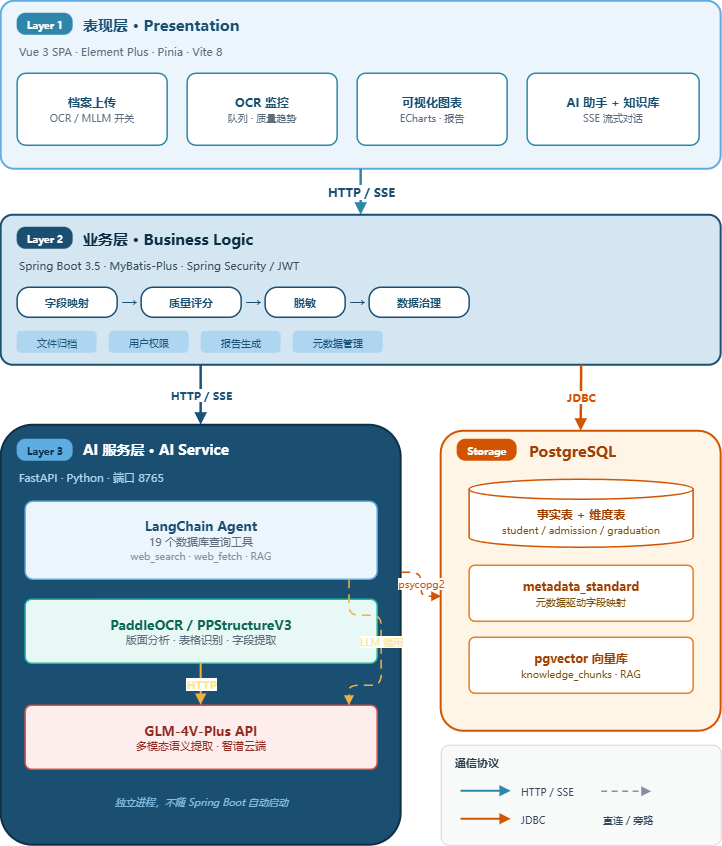

The diagram above was exported from draw.io. Its source (the exported page's mxGraphModel, read from the mxfile embedded in the PNG):
<mxGraphModel dx="1264" dy="872" grid="0" gridSize="10" guides="1" tooltips="1" connect="1" arrows="1" fold="1" page="1" pageScale="1" pageWidth="860" pageHeight="980" background="#FFFFFF" math="0" shadow="0">
  <root>
    <mxCell id="0" />
    <mxCell id="1" parent="0" />
    <mxCell id="L1" parent="1" style="rounded=1;whiteSpace=wrap;html=1;arcSize=8;fillColor=#EBF5FB;strokeColor=#5DADE2;strokeWidth=2;" value="" vertex="1">
      <mxGeometry height="168" width="720" x="60" y="36" as="geometry" />
    </mxCell>
    <mxCell id="L1-badge" parent="1" style="rounded=1;whiteSpace=wrap;html=1;arcSize=40;fillColor=#2E86AB;strokeColor=none;fontColor=#FFFFFF;fontFamily=Microsoft YaHei;fontSize=10;fontStyle=1;align=center;verticalAlign=middle;" value="Layer 1" vertex="1">
      <mxGeometry height="22" width="56" x="76" y="48" as="geometry" />
    </mxCell>
    <mxCell id="L1-title" parent="1" style="text;html=1;strokeColor=none;fillColor=none;align=left;verticalAlign=middle;fontFamily=Microsoft YaHei;fontSize=15;fontStyle=1;fontColor=#1B4F72;" value="表现层 · Presentation" vertex="1">
      <mxGeometry height="26" width="220" x="140" y="46" as="geometry" />
    </mxCell>
    <mxCell id="L1-sub" parent="1" style="text;html=1;strokeColor=none;fillColor=none;align=left;verticalAlign=middle;fontFamily=Microsoft YaHei;fontSize=11;fontColor=#5D6D7E;" value="Vue 3 SPA  ·  Element Plus  ·  Pinia  ·  Vite 8" vertex="1">
      <mxGeometry height="20" width="400" x="76" y="76" as="geometry" />
    </mxCell>
    <mxCell id="m1" parent="1" style="rounded=1;whiteSpace=wrap;html=1;arcSize=12;fillColor=#FFFFFF;strokeColor=#2E86AB;strokeWidth=1.5;fontColor=#1B4F72;fontFamily=Microsoft YaHei;fontSize=12;align=center;verticalAlign=middle;" value="&lt;b&gt;档案上传&lt;/b&gt;&lt;div&gt;&lt;font style=&quot;font-size:10px;color:#5D6D7E;&quot;&gt;OCR / MLLM 开关&lt;/font&gt;&lt;/div&gt;" vertex="1">
      <mxGeometry height="72" width="150" x="76" y="108" as="geometry" />
    </mxCell>
    <mxCell id="m2" parent="1" style="rounded=1;whiteSpace=wrap;html=1;arcSize=12;fillColor=#FFFFFF;strokeColor=#2E86AB;strokeWidth=1.5;fontColor=#1B4F72;fontFamily=Microsoft YaHei;fontSize=12;align=center;verticalAlign=middle;" value="&lt;b&gt;OCR 监控&lt;/b&gt;&lt;div&gt;&lt;font style=&quot;font-size:10px;color:#5D6D7E;&quot;&gt;队列 · 质量趋势&lt;/font&gt;&lt;/div&gt;" vertex="1">
      <mxGeometry height="72" width="150" x="246" y="108" as="geometry" />
    </mxCell>
    <mxCell id="m3" parent="1" style="rounded=1;whiteSpace=wrap;html=1;arcSize=12;fillColor=#FFFFFF;strokeColor=#2E86AB;strokeWidth=1.5;fontColor=#1B4F72;fontFamily=Microsoft YaHei;fontSize=12;align=center;verticalAlign=middle;" value="&lt;b&gt;可视化图表&lt;/b&gt;&lt;div&gt;&lt;font style=&quot;font-size:10px;color:#5D6D7E;&quot;&gt;ECharts · 报告&lt;/font&gt;&lt;/div&gt;" vertex="1">
      <mxGeometry height="72" width="150" x="416" y="108" as="geometry" />
    </mxCell>
    <mxCell id="m4" parent="1" style="rounded=1;whiteSpace=wrap;html=1;arcSize=12;fillColor=#FFFFFF;strokeColor=#2E86AB;strokeWidth=1.5;fontColor=#1B4F72;fontFamily=Microsoft YaHei;fontSize=12;align=center;verticalAlign=middle;" value="&lt;b&gt;AI 助手 + 知识库&lt;/b&gt;&lt;div&gt;&lt;font style=&quot;font-size:10px;color:#5D6D7E;&quot;&gt;SSE 流式对话&lt;/font&gt;&lt;/div&gt;" vertex="1">
      <mxGeometry height="72" width="172" x="586" y="108" as="geometry" />
    </mxCell>
    <mxCell id="e12" edge="1" parent="1" source="L1" style="edgeStyle=orthogonalEdgeStyle;rounded=0;html=1;strokeColor=#2E86AB;strokeWidth=2.5;endArrow=block;endFill=1;fontColor=#1B4F72;fontSize=12;fontFamily=Microsoft YaHei;fontStyle=1;exitX=0.5;exitY=1;exitDx=0;exitDy=0;entryX=0.5;entryY=0;entryDx=0;entryDy=0;" target="L2" value="HTTP / SSE">
      <mxGeometry relative="1" as="geometry" />
    </mxCell>
    <mxCell id="L2" parent="1" style="rounded=1;whiteSpace=wrap;html=1;arcSize=8;fillColor=#D4E6F1;strokeColor=#1B4F72;strokeWidth=2;" value="" vertex="1">
      <mxGeometry height="150" width="720" x="60" y="250" as="geometry" />
    </mxCell>
    <mxCell id="L2-badge" parent="1" style="rounded=1;whiteSpace=wrap;html=1;arcSize=40;fillColor=#1B4F72;strokeColor=none;fontColor=#FFFFFF;fontFamily=Microsoft YaHei;fontSize=10;fontStyle=1;align=center;verticalAlign=middle;" value="Layer 2" vertex="1">
      <mxGeometry height="22" width="56" x="76" y="262" as="geometry" />
    </mxCell>
    <mxCell id="L2-title" parent="1" style="text;html=1;strokeColor=none;fillColor=none;align=left;verticalAlign=middle;fontFamily=Microsoft YaHei;fontSize=15;fontStyle=1;fontColor=#0E2F44;" value="业务层 · Business Logic" vertex="1">
      <mxGeometry height="26" width="260" x="140" y="260" as="geometry" />
    </mxCell>
    <mxCell id="L2-sub" parent="1" style="text;html=1;strokeColor=none;fillColor=none;align=left;verticalAlign=middle;fontFamily=Microsoft YaHei;fontSize=11;fontColor=#34495E;" value="Spring Boot 3.5  ·  MyBatis-Plus  ·  Spring Security / JWT" vertex="1">
      <mxGeometry height="20" width="420" x="76" y="290" as="geometry" />
    </mxCell>
    <mxCell id="p1" parent="1" style="rounded=1;whiteSpace=wrap;html=1;arcSize=40;fillColor=#FFFFFF;strokeColor=#1B4F72;strokeWidth=1.5;fontColor=#1B4F72;fontFamily=Microsoft YaHei;fontSize=11;fontStyle=1;align=center;verticalAlign=middle;" value="字段映射" vertex="1">
      <mxGeometry height="30" width="100" x="76" y="322" as="geometry" />
    </mxCell>
    <mxCell id="pa1" parent="1" style="text;html=1;strokeColor=none;fillColor=none;align=center;verticalAlign=middle;fontFamily=Microsoft YaHei;fontSize=16;fontColor=#1B4F72;fontStyle=1;" value="→" vertex="1">
      <mxGeometry height="30" width="24" x="176" y="322" as="geometry" />
    </mxCell>
    <mxCell id="p2" parent="1" style="rounded=1;whiteSpace=wrap;html=1;arcSize=40;fillColor=#FFFFFF;strokeColor=#1B4F72;strokeWidth=1.5;fontColor=#1B4F72;fontFamily=Microsoft YaHei;fontSize=11;fontStyle=1;align=center;verticalAlign=middle;" value="质量评分" vertex="1">
      <mxGeometry height="30" width="100" x="200" y="322" as="geometry" />
    </mxCell>
    <mxCell id="pa2" parent="1" style="text;html=1;strokeColor=none;fillColor=none;align=center;verticalAlign=middle;fontFamily=Microsoft YaHei;fontSize=16;fontColor=#1B4F72;fontStyle=1;" value="→" vertex="1">
      <mxGeometry height="30" width="24" x="300" y="322" as="geometry" />
    </mxCell>
    <mxCell id="p3" parent="1" style="rounded=1;whiteSpace=wrap;html=1;arcSize=40;fillColor=#FFFFFF;strokeColor=#1B4F72;strokeWidth=1.5;fontColor=#1B4F72;fontFamily=Microsoft YaHei;fontSize=11;fontStyle=1;align=center;verticalAlign=middle;" value="脱敏" vertex="1">
      <mxGeometry height="30" width="80" x="324" y="322" as="geometry" />
    </mxCell>
    <mxCell id="pa3" parent="1" style="text;html=1;strokeColor=none;fillColor=none;align=center;verticalAlign=middle;fontFamily=Microsoft YaHei;fontSize=16;fontColor=#1B4F72;fontStyle=1;" value="→" vertex="1">
      <mxGeometry height="30" width="24" x="404" y="322" as="geometry" />
    </mxCell>
    <mxCell id="p4" parent="1" style="rounded=1;whiteSpace=wrap;html=1;arcSize=40;fillColor=#FFFFFF;strokeColor=#1B4F72;strokeWidth=1.5;fontColor=#1B4F72;fontFamily=Microsoft YaHei;fontSize=11;fontStyle=1;align=center;verticalAlign=middle;" value="数据治理" vertex="1">
      <mxGeometry height="30" width="100" x="428" y="322" as="geometry" />
    </mxCell>
    <mxCell id="cap1" parent="1" style="rounded=1;whiteSpace=wrap;html=1;arcSize=20;fillColor=#AED6F1;strokeColor=none;fontColor=#1A5276;fontFamily=Microsoft YaHei;fontSize=10;align=center;verticalAlign=middle;" value="文件归档" vertex="1">
      <mxGeometry height="22" width="80" x="76" y="366" as="geometry" />
    </mxCell>
    <mxCell id="cap2" parent="1" style="rounded=1;whiteSpace=wrap;html=1;arcSize=20;fillColor=#AED6F1;strokeColor=none;fontColor=#1A5276;fontFamily=Microsoft YaHei;fontSize=10;align=center;verticalAlign=middle;" value="用户权限" vertex="1">
      <mxGeometry height="22" width="80" x="168" y="366" as="geometry" />
    </mxCell>
    <mxCell id="cap3" parent="1" style="rounded=1;whiteSpace=wrap;html=1;arcSize=20;fillColor=#AED6F1;strokeColor=none;fontColor=#1A5276;fontFamily=Microsoft YaHei;fontSize=10;align=center;verticalAlign=middle;" value="报告生成" vertex="1">
      <mxGeometry height="22" width="80" x="260" y="366" as="geometry" />
    </mxCell>
    <mxCell id="cap4" parent="1" style="rounded=1;whiteSpace=wrap;html=1;arcSize=20;fillColor=#AED6F1;strokeColor=none;fontColor=#1A5276;fontFamily=Microsoft YaHei;fontSize=10;align=center;verticalAlign=middle;" value="元数据管理" vertex="1">
      <mxGeometry height="22" width="90" x="352" y="366" as="geometry" />
    </mxCell>
    <mxCell id="e2ai" edge="1" parent="1" style="edgeStyle=orthogonalEdgeStyle;rounded=1;orthogonalLoop=1;jettySize=auto;html=1;strokeColor=#1A5276;strokeWidth=2.5;endArrow=block;endFill=1;fontColor=#1A5276;fontSize=11;fontFamily=Microsoft YaHei;fontStyle=1;entryX=0.5;entryY=0;entryDx=0;entryDy=0;" target="L3" value="HTTP / SSE">
      <mxGeometry relative="1" as="geometry">
        <Array as="points">
          <mxPoint x="260" y="400" />
        </Array>
        <mxPoint x="260" y="400" as="sourcePoint" />
      </mxGeometry>
    </mxCell>
    <mxCell id="e2db" edge="1" parent="1" style="edgeStyle=orthogonalEdgeStyle;rounded=1;orthogonalLoop=1;jettySize=auto;html=1;strokeColor=#D35400;strokeWidth=2.5;endArrow=block;endFill=1;fontColor=#D35400;fontSize=11;fontFamily=Microsoft YaHei;fontStyle=1;entryX=0.5;entryY=0;entryDx=0;entryDy=0;" target="DB" value="JDBC">
      <mxGeometry relative="1" as="geometry">
        <Array as="points">
          <mxPoint x="640.49" y="401.1" />
          <mxPoint x="640" y="401.1" />
        </Array>
        <mxPoint x="640.5" y="400" as="sourcePoint" />
      </mxGeometry>
    </mxCell>
    <mxCell id="L3" parent="1" style="rounded=1;whiteSpace=wrap;html=1;arcSize=8;fillColor=#1B4F72;strokeColor=#0E2F44;strokeWidth=2;" value="" vertex="1">
      <mxGeometry height="420" width="400" x="60" y="460" as="geometry" />
    </mxCell>
    <mxCell id="L3-badge" parent="1" style="rounded=1;whiteSpace=wrap;html=1;arcSize=40;fillColor=#5DADE2;strokeColor=none;fontColor=#0E2F44;fontFamily=Microsoft YaHei;fontSize=10;fontStyle=1;align=center;verticalAlign=middle;" value="Layer 3" vertex="1">
      <mxGeometry height="22" width="56" x="76" y="474" as="geometry" />
    </mxCell>
    <mxCell id="L3-title" parent="1" style="text;html=1;strokeColor=none;fillColor=none;align=left;verticalAlign=middle;fontFamily=Microsoft YaHei;fontSize=14;fontStyle=1;fontColor=#FFFFFF;" value="AI 服务层 · AI Service" vertex="1">
      <mxGeometry height="26" width="240" x="140" y="472" as="geometry" />
    </mxCell>
    <mxCell id="L3-sub" parent="1" style="text;html=1;strokeColor=none;fillColor=none;align=left;verticalAlign=middle;fontFamily=Microsoft YaHei;fontSize=11;fontColor=#AED6F1;" value="FastAPI · Python  ·  端口 8765" vertex="1">
      <mxGeometry height="20" width="280" x="76" y="502" as="geometry" />
    </mxCell>
    <mxCell id="ai1" parent="1" style="rounded=1;whiteSpace=wrap;html=1;arcSize=10;fillColor=#EBF5FB;strokeColor=#5DADE2;strokeWidth=1.5;fontColor=#1B4F72;fontFamily=Microsoft YaHei;align=center;verticalAlign=middle;" value="&lt;font style=&quot;font-size:13px;&quot;&gt;&lt;b&gt;LangChain Agent&lt;/b&gt;&lt;/font&gt;&lt;div&gt;&lt;font style=&quot;font-size:11px;color:#5D6D7E;&quot;&gt;19 个数据库查询工具&lt;/font&gt;&lt;/div&gt;&lt;div&gt;&lt;font style=&quot;font-size:10px;color:#85929E;&quot;&gt;web_search · web_fetch · RAG&lt;/font&gt;&lt;/div&gt;" vertex="1">
      <mxGeometry height="78" width="352" x="84" y="536" as="geometry" />
    </mxCell>
    <mxCell id="ai2" parent="1" style="rounded=1;whiteSpace=wrap;html=1;arcSize=10;fillColor=#E8F8F5;strokeColor=#1ABC9C;strokeWidth=1.5;fontColor=#0E6655;fontFamily=Microsoft YaHei;align=center;verticalAlign=middle;" value="&lt;font style=&quot;font-size:13px;&quot;&gt;&lt;b&gt;PaddleOCR / PPStructureV3&lt;/b&gt;&lt;/font&gt;&lt;div&gt;&lt;font style=&quot;font-size:11px;color:#5D6D7E;&quot;&gt;版面分析 · 表格识别 · 字段提取&lt;/font&gt;&lt;/div&gt;" vertex="1">
      <mxGeometry height="64" width="352" x="84" y="634" as="geometry" />
    </mxCell>
    <mxCell id="eocr-glm" edge="1" parent="1" source="ai2" style="edgeStyle=orthogonalEdgeStyle;rounded=0;html=1;strokeColor=#F5B041;strokeWidth=2;endArrow=block;endFill=1;fontColor=#F9E79F;fontSize=11;fontFamily=Microsoft YaHei;fontStyle=1;exitX=0.5;exitY=1;exitDx=0;exitDy=0;entryX=0.5;entryY=0;entryDx=0;entryDy=0;" target="ai3" value="HTTP">
      <mxGeometry relative="1" as="geometry" />
    </mxCell>
    <mxCell id="ai3" parent="1" style="rounded=1;whiteSpace=wrap;html=1;arcSize=10;fillColor=#FDEDEC;strokeColor=#E74C3C;strokeWidth=1.5;fontColor=#922B21;fontFamily=Microsoft YaHei;align=center;verticalAlign=middle;" value="&lt;font style=&quot;font-size:13px;&quot;&gt;&lt;b&gt;GLM-4V-Plus API&lt;/b&gt;&lt;/font&gt;&lt;div&gt;&lt;font style=&quot;font-size:11px;color:#922B21;&quot;&gt;多模态语义提取 · 智谱云端&lt;/font&gt;&lt;/div&gt;" vertex="1">
      <mxGeometry height="64" width="352" x="84" y="740" as="geometry" />
    </mxCell>
    <mxCell id="eagent-glm" edge="1" parent="1" source="ai1" style="edgeStyle=orthogonalEdgeStyle;rounded=1;orthogonalLoop=1;jettySize=auto;html=1;strokeColor=#F5B041;strokeWidth=1.5;dashed=1;dashPattern=6 4;endArrow=block;endFill=1;fontColor=#F9E79F;fontSize=10;fontFamily=Microsoft YaHei;exitX=0.92;exitY=1;exitDx=0;exitDy=0;entryX=0.92;entryY=0;entryDx=0;entryDy=0;" target="ai3" value="LLM 调用">
      <mxGeometry relative="1" as="geometry">
        <Array as="points">
          <mxPoint x="440" y="650" />
          <mxPoint x="440" y="720" />
        </Array>
      </mxGeometry>
    </mxCell>
    <mxCell id="L3-note" parent="1" style="text;html=1;strokeColor=none;fillColor=none;align=center;verticalAlign=middle;fontFamily=Microsoft YaHei;fontSize=10;fontColor=#85C1E9;fontStyle=2;" value="独立进程，不随 Spring Boot 自动启动" vertex="1">
      <mxGeometry height="24" width="352" x="84" y="824" as="geometry" />
    </mxCell>
    <mxCell id="DB" parent="1" style="rounded=1;whiteSpace=wrap;html=1;arcSize=8;fillColor=#FEF5E7;strokeColor=#D35400;strokeWidth=2;" value="" vertex="1">
      <mxGeometry height="300" width="280" x="500" y="466" as="geometry" />
    </mxCell>
    <mxCell id="DB-badge" parent="1" style="rounded=1;whiteSpace=wrap;html=1;arcSize=40;fillColor=#D35400;strokeColor=none;fontColor=#FFFFFF;fontFamily=Microsoft YaHei;fontSize=10;fontStyle=1;align=center;verticalAlign=middle;" value="Storage" vertex="1">
      <mxGeometry height="22" width="60" x="516" y="474" as="geometry" />
    </mxCell>
    <mxCell id="DB-title" parent="1" style="text;html=1;strokeColor=none;fillColor=none;align=left;verticalAlign=middle;fontFamily=Microsoft YaHei;fontSize=15;fontStyle=1;fontColor=#A04000;" value="PostgreSQL" vertex="1">
      <mxGeometry height="26" width="140" x="586" y="472" as="geometry" />
    </mxCell>
    <mxCell id="db1" parent="1" style="shape=cylinder3;whiteSpace=wrap;html=1;boundedLbl=1;backgroundOutline=1;size=10;fillColor=#FFFFFF;strokeColor=#D35400;strokeWidth=1.5;fontColor=#A04000;fontFamily=Microsoft YaHei;fontSize=12;align=center;verticalAlign=middle;" value="&lt;b&gt;事实表 + 维度表&lt;/b&gt;&lt;div&gt;&lt;font style=&quot;font-size:10px;color:#7E5109;&quot;&gt;student / admission / graduation&lt;/font&gt;&lt;/div&gt;" vertex="1">
      <mxGeometry height="68" width="224" x="528" y="514" as="geometry" />
    </mxCell>
    <mxCell id="db2" parent="1" style="rounded=1;whiteSpace=wrap;html=1;arcSize=10;fillColor=#FFFFFF;strokeColor=#E67E22;strokeWidth=1.5;fontColor=#A04000;fontFamily=Microsoft YaHei;fontSize=12;align=center;verticalAlign=middle;" value="&lt;b&gt;metadata_standard&lt;/b&gt;&lt;div&gt;&lt;font style=&quot;font-size:10px;color:#7E5109;&quot;&gt;元数据驱动字段映射&lt;/font&gt;&lt;/div&gt;" vertex="1">
      <mxGeometry height="56" width="224" x="528" y="600" as="geometry" />
    </mxCell>
    <mxCell id="db3" parent="1" style="rounded=1;whiteSpace=wrap;html=1;arcSize=10;fillColor=#FFFFFF;strokeColor=#E67E22;strokeWidth=1.5;fontColor=#A04000;fontFamily=Microsoft YaHei;fontSize=12;align=center;verticalAlign=middle;" value="&lt;b&gt;pgvector 向量库&lt;/b&gt;&lt;div&gt;&lt;font style=&quot;font-size:10px;color:#7E5109;&quot;&gt;knowledge_chunks · RAG&lt;/font&gt;&lt;/div&gt;" vertex="1">
      <mxGeometry height="56" width="224" x="528" y="672" as="geometry" />
    </mxCell>
    <mxCell id="eaidb" edge="1" parent="1" source="L3" style="edgeStyle=orthogonalEdgeStyle;rounded=1;html=1;strokeColor=#D35400;strokeWidth=1.5;dashed=1;dashPattern=6 4;endArrow=block;endFill=1;fontColor=#D35400;fontSize=10;fontFamily=Microsoft YaHei;exitX=1;exitY=0.35;exitDx=0;exitDy=0;entryX=0;entryY=0.55;entryDx=0;entryDy=0;" target="DB" value="psycopg2">
      <mxGeometry relative="1" as="geometry" />
    </mxCell>
    <mxCell id="leg-box" parent="1" style="rounded=1;whiteSpace=wrap;html=1;arcSize=8;fillColor=#F8F9F9;strokeColor=#D5D8DC;strokeWidth=1;" value="" vertex="1">
      <mxGeometry height="100" width="280" x="500" y="780" as="geometry" />
    </mxCell>
    <mxCell id="leg-t" parent="1" style="text;html=1;strokeColor=none;fillColor=none;align=left;verticalAlign=middle;fontFamily=Microsoft YaHei;fontSize=11;fontStyle=1;fontColor=#2C3E50;" value="通信协议" vertex="1">
      <mxGeometry height="18" width="80" x="512" y="788" as="geometry" />
    </mxCell>
    <mxCell id="leg1a" edge="1" parent="1" style="endArrow=block;html=1;strokeColor=#2E86AB;strokeWidth=2;endFill=1;" value="">
      <mxGeometry relative="1" as="geometry">
        <mxPoint x="520" y="826" as="sourcePoint" />
        <mxPoint x="570" y="826" as="targetPoint" />
      </mxGeometry>
    </mxCell>
    <mxCell id="leg1t" parent="1" style="text;html=1;strokeColor=none;fillColor=none;align=left;verticalAlign=middle;fontFamily=Microsoft YaHei;fontSize=10;fontColor=#34495E;" value="HTTP / SSE" vertex="1">
      <mxGeometry height="20" width="80" x="578" y="816" as="geometry" />
    </mxCell>
    <mxCell id="leg2a" edge="1" parent="1" style="endArrow=block;html=1;strokeColor=#D35400;strokeWidth=2;endFill=1;" value="">
      <mxGeometry relative="1" as="geometry">
        <mxPoint x="520" y="854" as="sourcePoint" />
        <mxPoint x="570" y="854" as="targetPoint" />
      </mxGeometry>
    </mxCell>
    <mxCell id="leg2t" parent="1" style="text;html=1;strokeColor=none;fillColor=none;align=left;verticalAlign=middle;fontFamily=Microsoft YaHei;fontSize=10;fontColor=#34495E;" value="JDBC" vertex="1">
      <mxGeometry height="20" width="50" x="578" y="844" as="geometry" />
    </mxCell>
    <mxCell id="leg3a" edge="1" parent="1" style="endArrow=block;html=1;strokeColor=#85929E;strokeWidth=1.5;dashed=1;dashPattern=4 3;endFill=1;" value="">
      <mxGeometry relative="1" as="geometry">
        <mxPoint x="660" y="826" as="sourcePoint" />
        <mxPoint x="710" y="826" as="targetPoint" />
      </mxGeometry>
    </mxCell>
    <mxCell id="leg3t" parent="1" style="text;html=1;strokeColor=none;fillColor=none;align=left;verticalAlign=middle;fontFamily=Microsoft YaHei;fontSize=10;fontColor=#34495E;" value="直连 / 旁路" vertex="1">
      <mxGeometry height="20" width="80" x="660" y="844" as="geometry" />
    </mxCell>
  </root>
</mxGraphModel>